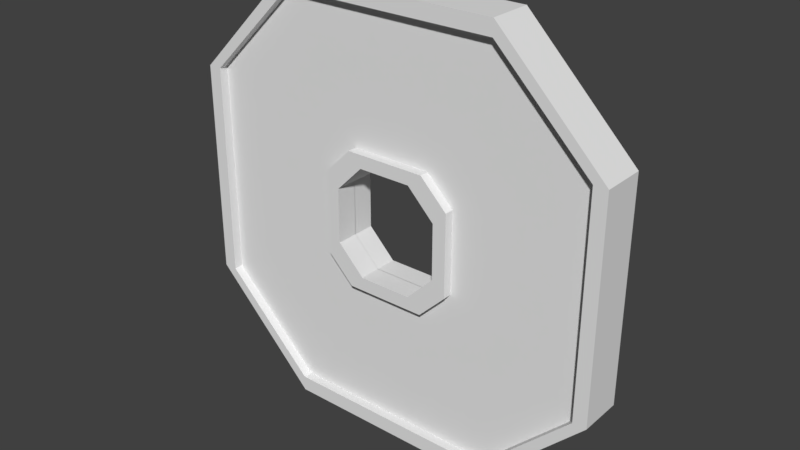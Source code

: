 # Source: Item_Tokens_Preview.blend  (saved by Blender 2.79.0; exported with 4.5.12 LTS)
import bpy
from mathutils import Matrix  # noqa: F401  (used for matrix-valued properties, if any)

bpy.ops.wm.read_factory_settings(use_empty=True)
scene = bpy.context.scene
scene.name = 'Scene'

# ---- collections
col_collection_1 = bpy.data.collections.new('Collection 1'); scene.collection.children.link(col_collection_1)

# ---- world
world_world = bpy.data.worlds.new('World'); scene.world = world_world
world_world.color = (0.05088, 0.05088, 0.05088)
world_world.use_sun_shadow = False
world_world.sun_shadow_jitter_overblur = 0.0
world_world.cycles.sampling_method = 'MANUAL'

# ---- meshes
me_cube_001 = bpy.data.meshes.new('Cube.001')
me_cube_001.from_pydata([(1.0, -1.0, 0.5), (0.0, -1.0, 1.0), (1.0, -1.0, 0.0), (0.5, -1.0, 1.0), (0.25, -1.0, 1.0), (0.25, -1.0, 0.0), (0.0, -1.0, 0.2537), (1.0, -1.0, 0.2537), (0.2246, -1.0, 0.2161), (0.124, -1.0, 1.0), (0.124, -1.0, 0.2537), (1.0, -1.0, 0.1268), (0.25, -1.0, 0.1268), (0.187, -1.0, 1.0), (0.187, -1.0, 0.2537), (1.0, -1.0, 0.1903), (0.25, -1.0, 0.1903), (0.375, -1.0, 1.0), (0.3125, -1.0, 1.0), (0.3125, -1.0, 0.0), (0.2871, -1.0, 0.2161), (0.3125, -1.0, 0.1268), (0.3125, -1.0, 0.1903), (1.0, 0.0, 0.3153), (0.0, -1.0, 0.9287), (0.5, -1.0, 0.9287), (0.25, -1.0, 0.9287), (0.124, -1.0, 0.9287), (0.187, -1.0, 0.9287), (0.375, -1.0, 0.9287), (0.3125, -1.0, 0.9287), (0.9369, -1.0, 0.0), (0.9369, -1.0, 0.5), (0.9369, -1.0, 0.2537), (0.9369, -1.0, 0.1268), (0.9369, -1.0, 0.1903), (1.0, -1.0, 0.3768), (1.0, 0.0, 0.3768), (0.3125, 0.0, 1.0), (0.375, 0.0, 1.0), (1.0, 0.0, 0.1903), (0.187, 0.0, 1.0), (1.0, 0.0, 0.1268), (0.124, 0.0, 1.0), (1.0, 0.0, 0.2537), (0.9369, -1.0, 0.3768), (0.0, -1.0, 0.3153), (1.0, -1.0, 0.3153), (0.25, 0.0, 1.0), (0.2246, -1.0, 0.2777), (0.124, -1.0, 0.3153), (0.187, -1.0, 0.3153), (0.5, 0.0, 1.0), (1.0, 0.0, 0.5), (1.0, 0.0, 0.0), (0.0, 0.0, 1.0), (0.9369, -1.0, 0.3153), (0.0, -0.5787, 0.5), (0.5, -0.5787, 0.0), (0.5, -0.5787, 0.5), (0.25, -0.5787, 0.5), (0.5, -0.5787, 0.2537), (0.124, -0.5787, 0.5), (0.5, -0.5787, 0.1268), (0.187, -0.5787, 0.5), (0.5, -0.5787, 0.1903), (0.375, -0.5787, 0.0), (0.375, -0.5787, 0.5), (0.375, -0.5787, 0.2537), (0.375, -0.5787, 0.1268), (0.375, -0.5787, 0.1903), (0.3125, -0.5787, 0.0), (0.3125, -0.5787, 0.5), (0.2871, -0.5787, 0.2161), (0.3125, -0.5787, 0.1268), (0.3125, -0.5787, 0.1903), (0.75, -0.5787, 0.0), (0.75, -0.5787, 0.5), (0.75, -0.5787, 0.2537), (0.75, -0.5787, 0.1268), (0.75, -0.5787, 0.1903), (0.0, -0.5787, 0.7477), (0.5, -0.5787, 0.7477), (0.25, -0.5787, 0.7477), (0.124, -0.5787, 0.7477), (0.187, -0.5787, 0.7477), (0.375, -0.5787, 0.7477), (0.3125, -0.5787, 0.7477), (0.8739, -0.5787, 0.0), (0.8739, -0.5787, 0.5), (0.8739, -0.5787, 0.2537), (0.8739, -0.5787, 0.1268), (0.8739, -0.5787, 0.1903), (0.0, -0.5787, 0.9287), (0.5, -0.5787, 0.9287), (0.25, -0.5787, 0.9287), (0.124, -0.5787, 0.9287), (0.187, -0.5787, 0.9287), (0.375, -0.5787, 0.9287), (0.3125, -0.5787, 0.9287), (0.9369, -0.5787, 0.0), (0.9369, -0.5787, 0.5), (0.9369, -0.5787, 0.2537), (0.9369, -0.5787, 0.1268), (0.9369, -0.5787, 0.1903), (0.0, -0.5787, 0.3768), (0.5, -0.5787, 0.3768), (0.25, -0.5787, 0.3768), (0.124, -0.5787, 0.3768), (0.187, -0.5787, 0.3768), (0.375, -0.5787, 0.3768), (0.3125, -0.5787, 0.3768), (0.75, -0.5787, 0.3768), (0.8739, -0.5787, 0.3768), (0.9369, -0.5787, 0.3768), (0.0, -0.5787, 0.3153), (0.5, -0.5787, 0.3153), (0.2246, -0.5787, 0.2777), (0.124, -0.5787, 0.3153), (0.187, -0.5787, 0.3153), (0.375, -0.5787, 0.3153), (0.2871, -0.5787, 0.2777), (0.75, -0.5787, 0.3153), (0.8739, -0.5787, 0.3153), (0.9369, -0.5787, 0.3153), (0.25, 0.006959, 0.0), (0.0, 0.006959, 0.2537), (0.124, 0.006959, 0.2537), (0.25, 0.006959, 0.1268)], [], [(43, 55, 1, 9), (27, 9, 1, 24), (37, 53, 0, 36), (30, 18, 4, 26), (38, 48, 4, 18), (22, 20, 8, 16), (40, 44, 7, 15), (28, 13, 9, 27), (41, 43, 9, 13), (54, 42, 11, 2), (19, 21, 12, 5), (48, 41, 13, 4), (26, 4, 13, 28), (10, 12, 16, 14), (42, 40, 15, 11), (21, 22, 16, 12), (14, 16, 8), (3, 0, 53, 52), (52, 39, 17, 3), (25, 3, 17, 29), (39, 38, 18, 17), (29, 17, 18, 30), (31, 34, 103, 100), (34, 35, 104, 103), (32, 25, 94, 101), (46, 50, 118, 115), (3, 25, 32, 0), (11, 15, 35, 34), (2, 11, 34, 31), (15, 7, 33, 35), (36, 0, 32, 45), (27, 24, 93, 96), (30, 26, 95, 99), (56, 45, 114, 124), (28, 27, 96, 97), (47, 36, 45, 56), (45, 32, 101, 114), (26, 28, 97, 95), (51, 49, 117, 119), (25, 29, 98, 94), (50, 51, 119, 118), (20, 22, 75, 73), (49, 20, 73, 117), (23, 37, 36, 47), (10, 50, 46, 6), (44, 23, 47, 7), (29, 30, 99, 98), (21, 19, 71, 74), (14, 51, 50, 10), (8, 49, 51, 14), (33, 56, 124, 102), (22, 21, 74, 75), (35, 33, 102, 104), (7, 47, 56, 33), (108, 62, 57, 105), (49, 8, 20), (82, 77, 89), (112, 77, 59, 106), (111, 72, 60, 107), (80, 78, 61, 65), (109, 64, 62, 108), (76, 79, 63, 58), (107, 60, 64, 109), (79, 80, 65, 63), (63, 65, 70, 69), (58, 63, 69, 66), (65, 61, 68, 70), (106, 59, 67, 110), (69, 70, 75, 74), (66, 69, 74, 71), (70, 68, 73, 75), (110, 67, 72, 111), (91, 92, 80, 79), (88, 91, 79, 76), (92, 90, 78, 80), (113, 89, 77, 112), (114, 101, 89, 113), (104, 102, 90, 92), (100, 103, 91, 88), (103, 104, 92, 91), (67, 86, 87, 72), (59, 82, 86, 67), (60, 83, 85, 64), (64, 85, 84, 62), (72, 87, 83, 60), (94, 82, 89, 101), (62, 84, 81, 57), (86, 98, 99, 87), (82, 94, 98, 86), (83, 95, 97, 85), (85, 97, 96, 84), (87, 99, 95, 83), (84, 96, 93, 81), (124, 114, 113, 123), (123, 113, 112, 122), (120, 110, 111, 121), (116, 106, 110, 120), (117, 107, 109, 119), (119, 109, 108, 118), (121, 111, 107, 117), (122, 112, 106, 116), (118, 108, 105, 115), (78, 122, 116, 61), (73, 121, 117), (61, 116, 120, 68), (68, 120, 121, 73), (90, 123, 122, 78), (102, 124, 123, 90), (77, 82, 59), (12, 10, 127, 128), (10, 6, 126, 127), (5, 12, 128, 125)])
me_cube_001.use_remesh_preserve_volume = False
me_cube_001.use_remesh_preserve_attributes = False
me_cube_001.use_mirror_vertex_groups = False
me_cube_001.update()

# ---- objects
ob_cube = bpy.data.objects.new('Cube', me_cube_001)

# ---- transforms, parenting, visibility, modifiers, constraints
ob_cube.location = (0.0, 0.0, 0.0)
ob_cube.scale = (0.525, 0.05292, 0.525)
ob_cube.lineart.crease_threshold = 0.0
_m = ob_cube.modifiers.new('Mirror', 'MIRROR')
_m.use_axis = (True, True, True)

# ---- collection membership
col_collection_1.objects.link(ob_cube)

# ---- scene / render settings (as saved in the file)
scene.frame_start = 1; scene.frame_end = 250; scene.frame_set(1)
scene.render.engine = 'BLENDER_EEVEE_NEXT'
scene.render.resolution_percentage = 50
scene.render.dither_intensity = 0.0
scene.cycles.use_denoising = False
scene.cycles.samples = 128
scene.cycles.sampling_pattern = 'TABULATED_SOBOL'
scene.cycles.use_adaptive_sampling = False
scene.cycles.use_light_tree = False
scene.cycles.blur_glossy = 0.0
scene.cycles.sample_clamp_indirect = 0.0
scene.view_settings.view_transform = 'Standard'
bpy.context.view_layer.update()

# ---- added for rendering (the .blend has no active camera and no usable light): camera, sun
cam_auto = bpy.data.cameras.new('AutoCamera')
cam_auto.lens = 50.0
cam_auto.sensor_width = 36.0
cam_auto.clip_end = 1000.0
ob_auto_camera = bpy.data.objects.new('AutoCamera', cam_auto)
scene.collection.objects.link(ob_auto_camera)
ob_auto_camera.location = (1.37725, -1.6527, 1.1018)
ob_auto_camera.rotation_euler = (1.09748, -7.21219e-08, 0.694738)
scene.camera = ob_auto_camera
light_auto_sun = bpy.data.lights.new('AutoSun', 'SUN')
light_auto_sun.energy = 3.0
light_auto_sun.angle = 0.0523599
ob_auto_sun = bpy.data.objects.new('AutoSun', light_auto_sun)
scene.collection.objects.link(ob_auto_sun)
ob_auto_sun.rotation_euler = (0.872665, 0.174533, 0.523599)
bpy.context.view_layer.update()
